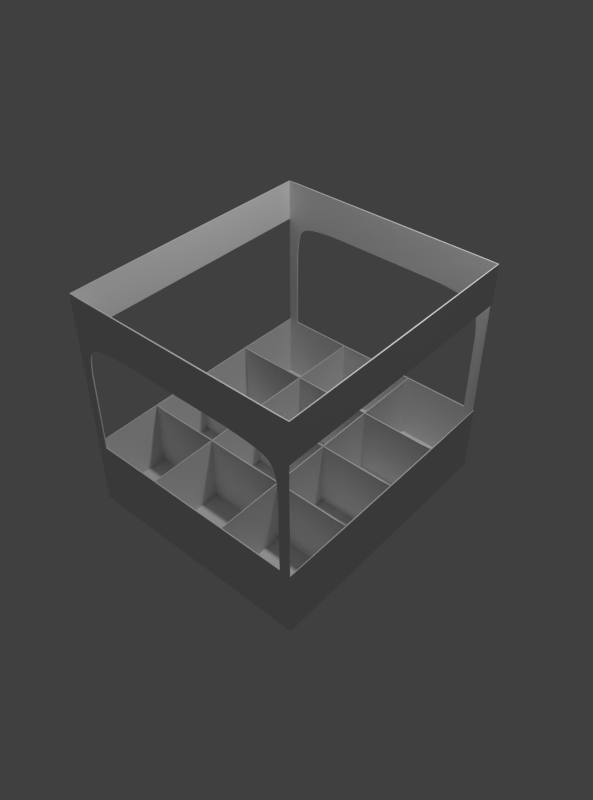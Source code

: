 # Source: afterall.blend  (saved by Blender 2.72.0; exported with 4.5.12 LTS)
import bpy
from mathutils import Matrix  # noqa: F401  (used for matrix-valued properties, if any)

bpy.ops.wm.read_factory_settings(use_empty=True)
scene = bpy.context.scene
scene.name = 'Scene'

# ---- collections
col_collection_1 = bpy.data.collections.new('Collection 1'); scene.collection.children.link(col_collection_1)

# ---- materials (node trees are filled in below, after node groups)
mat_material = bpy.data.materials.new('Material')
mat_material.alpha_threshold = 0.0
mat_material.roughness = 0.5
mat_material.line_color = (0.0, 0.0, 0.0, 1.0)

# ---- material node trees

# ---- world
world_world = bpy.data.worlds.new('World'); scene.world = world_world
world_world.color = (0.05088, 0.05088, 0.05088)
world_world.use_sun_shadow = False
world_world.sun_shadow_jitter_overblur = 0.0
world_world.cycles.sampling_method = 'MANUAL'
world_world.cycles.sample_map_resolution = 256

# ---- cameras
cam_camera = bpy.data.cameras.new('Camera')
cam_camera.clip_end = 100.0
cam_camera.lens = 35.0
cam_camera.sensor_width = 32.0
cam_camera.sensor_height = 18.0
cam_camera.ortho_scale = 7.314
cam_camera.dof.focus_distance = 0.0

# ---- lights
light_lamp = bpy.data.lights.new('Lamp', 'POINT')
light_lamp.transmission_factor = 0.0
light_lamp.cutoff_distance = 30.0
light_lamp.energy = 100.0
light_lamp.shadow_buffer_clip_start = 1.001
light_lamp.shadow_soft_size = 0.1
light_lamp.shadow_maximum_resolution = 0.006
light_lamp.use_absolute_resolution = True
light_lamp.cycles.use_multiple_importance_sampling = False

# ---- meshes
me_cube = bpy.data.meshes.new('Cube')
me_cube.from_pydata([(1.0, -1.129, 0.0), (1.0, -1.129, 2.0), (1.0, -1.129, 1.0), (1.0, -1.129, 1.65), (1.0, -1.129, 0.6071), (0.9132, -1.129, 0.0), (0.9132, -1.129, 2.0), (0.9132, -1.129, 1.0), (0.9132, -1.129, 1.65), (0.9132, -1.129, 0.6071), (0.3517, -1.129, 0.0), (0.3517, -1.129, 0.6071), (1.0, -0.5284, 0.6071), (0.9123, -1.129, 1.335), (0.4702, -1.128, 1.65), (0.9053, -1.129, 1.406), (0.8974, -1.129, 1.464), (0.8866, -1.129, 1.51), (0.8709, -1.129, 1.548), (0.8484, -1.129, 1.578), (0.8169, -1.129, 1.601), (0.7746, -1.129, 1.617), (0.7207, -1.129, 1.629), (0.6545, -1.129, 1.637), (0.5721, -1.129, 1.644), (0.5232, -1.129, 1.647), (0.9089, -1.129, 1.372), (0.9016, -1.129, 1.436), (0.8925, -1.129, 1.488), (0.8795, -1.129, 1.53), (0.8607, -1.129, 1.564), (0.8339, -1.129, 1.59), (0.7972, -1.129, 1.61), (0.7492, -1.129, 1.624), (0.6892, -1.129, 1.633), (0.6157, -1.129, 1.641), (0.4971, -1.129, 1.648), (0.9071, -1.129, 1.389), (0.8995, -1.129, 1.45), (0.8897, -1.129, 1.499), (0.8754, -1.129, 1.539), (0.8548, -1.129, 1.571), (0.8257, -1.129, 1.596), (0.7863, -1.129, 1.614), (0.7353, -1.129, 1.626), (0.6723, -1.129, 1.635), (0.5946, -1.129, 1.642), (0.5483, -1.129, 1.645), (0.9106, -1.129, 1.353), (0.9035, -1.129, 1.422), (0.895, -1.129, 1.476), (0.8832, -1.129, 1.52), (0.866, -1.129, 1.556), (0.8414, -1.129, 1.585), (0.8074, -1.129, 1.605), (0.7623, -1.129, 1.621), (0.7054, -1.129, 1.631), (0.6356, -1.129, 1.639), (0.9132, -0.5284, 0.0), (1.0, -0.5284, 0.0), (0.3517, -0.5284, 0.0), (0.9132, -0.5284, 0.6071), (0.3517, -0.5284, 0.6071), (-1.0, -1.129, 0.0), (-1.0, -1.129, 2.0), (0.0, -1.129, 0.0), (-1.0, -1.129, 1.0), (0.0, -1.129, 2.0), (-1.0, -1.129, 1.65), (0.0, -1.129, 1.65), (-1.0, -1.129, 0.6071), (0.0, -1.129, 0.6071), (-0.9132, -1.129, 0.0), (-0.9132, -1.129, 2.0), (-0.9132, -1.129, 1.0), (-0.9132, -1.129, 1.65), (-0.9132, -1.129, 0.6071), (-0.3517, -1.129, 0.0), (-0.3517, -1.129, 0.6071), (-1.0, -0.5284, 0.6071), (-0.9123, -1.129, 1.335), (-0.4702, -1.128, 1.65), (-0.9053, -1.129, 1.406), (-0.8974, -1.129, 1.464), (-0.8866, -1.129, 1.51), (-0.8709, -1.129, 1.548), (-0.8484, -1.129, 1.578), (-0.8169, -1.129, 1.601), (-0.7746, -1.129, 1.617), (-0.7207, -1.129, 1.629), (-0.6545, -1.129, 1.637), (-0.5721, -1.129, 1.644), (-0.5232, -1.129, 1.647), (-0.9089, -1.129, 1.372), (-0.9016, -1.129, 1.436), (-0.8925, -1.129, 1.488), (-0.8795, -1.129, 1.53), (-0.8607, -1.129, 1.564), (-0.8339, -1.129, 1.59), (-0.7972, -1.129, 1.61), (-0.7492, -1.129, 1.624), (-0.6892, -1.129, 1.633), (-0.6157, -1.129, 1.641), (-0.4971, -1.129, 1.648), (-0.9071, -1.129, 1.389), (-0.8995, -1.129, 1.45), (-0.8897, -1.129, 1.499), (-0.8754, -1.129, 1.539), (-0.8548, -1.129, 1.571), (-0.8257, -1.129, 1.596), (-0.7863, -1.129, 1.614), (-0.7353, -1.129, 1.626), (-0.6723, -1.129, 1.635), (-0.5946, -1.129, 1.642), (-0.5483, -1.129, 1.645), (-0.9106, -1.129, 1.353), (-0.9035, -1.129, 1.422), (-0.895, -1.129, 1.476), (-0.8832, -1.129, 1.52), (-0.866, -1.129, 1.556), (-0.8414, -1.129, 1.585), (-0.8074, -1.129, 1.605), (-0.7623, -1.129, 1.621), (-0.7054, -1.129, 1.631), (-0.6356, -1.129, 1.639), (-0.9132, -0.5284, 0.0), (-1.0, -0.5284, 0.0), (-0.3517, -0.5284, 0.0), (0.0, -0.5284, 0.0), (-0.9132, -0.5284, 0.6071), (0.0, -0.5284, 0.6071), (-0.3517, -0.5284, 0.6071), (1.0, 1.129, 0.0), (1.0, 1.129, 2.0), (1.0, 0.0, 0.0), (1.0, 1.129, 1.0), (1.0, 0.0, 2.0), (1.0, 1.129, 1.65), (1.0, 0.0, 1.65), (1.0, 1.129, 0.6071), (1.0, 0.0, 0.6071), (0.9132, 1.129, 0.0), (0.9132, 1.129, 2.0), (0.9132, 1.129, 1.0), (0.9132, 1.129, 1.65), (0.9132, 1.129, 0.6071), (0.3517, 1.129, 0.0), (0.3517, 0.0, 0.0), (0.3517, 1.129, 0.6071), (1.0, 0.5284, 0.6071), (0.9123, 1.129, 1.335), (0.4702, 1.128, 1.65), (0.9053, 1.129, 1.406), (0.8974, 1.129, 1.464), (0.8866, 1.129, 1.51), (0.8709, 1.129, 1.548), (0.8484, 1.129, 1.578), (0.8169, 1.129, 1.601), (0.7746, 1.129, 1.617), (0.7207, 1.129, 1.629), (0.6545, 1.129, 1.637), (0.5721, 1.129, 1.644), (0.5232, 1.129, 1.647), (0.9089, 1.129, 1.372), (0.9016, 1.129, 1.436), (0.8925, 1.129, 1.488), (0.8795, 1.129, 1.53), (0.8607, 1.129, 1.564), (0.8339, 1.129, 1.59), (0.7972, 1.129, 1.61), (0.7492, 1.129, 1.624), (0.6892, 1.129, 1.633), (0.6157, 1.129, 1.641), (0.4971, 1.129, 1.648), (0.9071, 1.129, 1.389), (0.8995, 1.129, 1.45), (0.8897, 1.129, 1.499), (0.8754, 1.129, 1.539), (0.8548, 1.129, 1.571), (0.8257, 1.129, 1.596), (0.7863, 1.129, 1.614), (0.7353, 1.129, 1.626), (0.6723, 1.129, 1.635), (0.5946, 1.129, 1.642), (0.5483, 1.129, 1.645), (0.9106, 1.129, 1.353), (0.9035, 1.129, 1.422), (0.895, 1.129, 1.476), (0.8832, 1.129, 1.52), (0.866, 1.129, 1.556), (0.8414, 1.129, 1.585), (0.8074, 1.129, 1.605), (0.7623, 1.129, 1.621), (0.7054, 1.129, 1.631), (0.6356, 1.129, 1.639), (1.0, 0.5284, 0.0), (0.9132, 0.5284, 0.0), (0.3517, 0.5284, 0.0), (0.9132, 0.0, 0.0), (0.9132, 0.5284, 0.6071), (0.3517, 0.5284, 0.6071), (0.3517, 0.0, 0.6071), (0.9132, 0.0, 0.6071), (-1.0, 1.129, 0.0), (-1.0, 1.129, 2.0), (-1.0, 0.0, 0.0), (0.0, 1.129, 0.0), (-1.0, 1.129, 1.0), (-1.0, 0.0, 2.0), (0.0, 1.129, 2.0), (-1.0, 1.129, 1.65), (-1.0, 0.0, 1.65), (0.0, 1.129, 1.65), (-1.0, 1.129, 0.6071), (-1.0, 0.0, 0.6071), (0.0, 1.129, 0.6071), (-0.9132, 1.129, 0.0), (-0.9132, 1.129, 2.0), (-0.9132, 1.129, 1.0), (-0.9132, 1.129, 1.65), (-0.9132, 1.129, 0.6071), (-0.3517, 1.129, 0.0), (-0.3517, 1.129, 0.6071), (-1.0, 0.5284, 0.6071), (-0.9123, 1.129, 1.335), (-0.4702, 1.128, 1.65), (-0.9053, 1.129, 1.406), (-0.8974, 1.129, 1.464), (-0.8866, 1.129, 1.51), (-0.8709, 1.129, 1.548), (-0.8484, 1.129, 1.578), (-0.8169, 1.129, 1.601), (-0.7746, 1.129, 1.617), (-0.7207, 1.129, 1.629), (-0.6545, 1.129, 1.637), (-0.5721, 1.129, 1.644), (-0.5232, 1.129, 1.647), (-0.9089, 1.129, 1.372), (-0.9016, 1.129, 1.436), (-0.8925, 1.129, 1.488), (-0.8795, 1.129, 1.53), (-0.8607, 1.129, 1.564), (-0.8339, 1.129, 1.59), (-0.7972, 1.129, 1.61), (-0.7492, 1.129, 1.624), (-0.6892, 1.129, 1.633), (-0.6157, 1.129, 1.641), (-0.4971, 1.129, 1.648), (-0.9071, 1.129, 1.389), (-0.8995, 1.129, 1.45), (-0.8897, 1.129, 1.499), (-0.8754, 1.129, 1.539), (-0.8548, 1.129, 1.571), (-0.8257, 1.129, 1.596), (-0.7863, 1.129, 1.614), (-0.7353, 1.129, 1.626), (-0.6723, 1.129, 1.635), (-0.5946, 1.129, 1.642), (-0.5483, 1.129, 1.645), (-0.9106, 1.129, 1.353), (-0.9035, 1.129, 1.422), (-0.895, 1.129, 1.476), (-0.8832, 1.129, 1.52), (-0.866, 1.129, 1.556), (-0.8414, 1.129, 1.585), (-0.8074, 1.129, 1.605), (-0.7623, 1.129, 1.621), (-0.7054, 1.129, 1.631), (-0.6356, 1.129, 1.639), (-1.0, 0.5284, 0.0), (-0.3517, 0.5284, 0.0), (0.0, 0.5284, 0.0), (-0.9132, 0.5284, 0.0), (-0.9132, 0.0, 0.0), (0.0, 0.5284, 0.6071), (-0.9132, 0.5284, 0.6071), (-0.3517, 0.5284, 0.6071), (-0.3517, 0.0, 0.6071), (0.0, 0.0, 0.0), (-0.3517, 0.0, 0.0), (-0.9132, 0.0, 0.6071), (0.0, 0.0, 0.6071)], [], [(138, 3, 1, 136), (8, 14, 69, 67, 6), (10, 65, 71, 11), (4, 9, 7, 2), (3, 8, 6, 1), (2, 7, 13, 8, 3), (0, 5, 9, 4), (5, 10, 11, 9), (13, 48, 26, 37, 15, 49, 27, 38, 16, 50, 28, 39, 17, 51, 29, 40, 18, 52, 30, 41, 19, 53, 31, 42, 20, 54, 32, 43, 21, 55, 33, 44, 22, 56, 34, 45, 23, 57, 35, 46, 24, 47, 25, 36, 14, 8), (211, 208, 64, 68), (75, 73, 67, 69, 81), (77, 78, 71, 65), (70, 66, 74, 76), (68, 64, 73, 75), (66, 68, 75, 80, 74), (63, 70, 76, 72), (72, 76, 78, 77), (80, 75, 81, 103, 92, 114, 91, 113, 102, 124, 90, 112, 101, 123, 89, 111, 100, 122, 88, 110, 99, 121, 87, 109, 98, 120, 86, 108, 97, 119, 85, 107, 96, 118, 84, 106, 95, 117, 83, 105, 94, 116, 82, 104, 93, 115), (138, 136, 133, 137), (144, 142, 209, 212, 151), (146, 148, 215, 206), (139, 135, 143, 145), (137, 133, 142, 144), (135, 137, 144, 150, 143), (132, 139, 145, 141), (141, 145, 148, 146), (150, 144, 151, 173, 162, 184, 161, 183, 172, 194, 160, 182, 171, 193, 159, 181, 170, 192, 158, 180, 169, 191, 157, 179, 168, 190, 156, 178, 167, 189, 155, 177, 166, 188, 154, 176, 165, 187, 153, 175, 164, 186, 152, 174, 163, 185), (211, 210, 204, 208), (219, 225, 212, 209, 217), (221, 206, 215, 222), (213, 220, 218, 207), (210, 219, 217, 204), (207, 218, 224, 219, 210), (203, 216, 220, 213), (216, 221, 222, 220), (224, 259, 237, 248, 226, 260, 238, 249, 227, 261, 239, 250, 228, 262, 240, 251, 229, 263, 241, 252, 230, 264, 242, 253, 231, 265, 243, 254, 232, 266, 244, 255, 233, 267, 245, 256, 234, 268, 246, 257, 235, 258, 236, 247, 225, 219), (279, 277, 281, 278), (60, 128, 65, 10), (59, 0, 4, 12), (59, 58, 5, 0), (58, 60, 10, 5), (147, 278, 128, 60), (134, 59, 12, 140), (134, 198, 58, 59), (198, 147, 60, 58), (60, 62, 61, 58), (128, 130, 62, 60), (58, 61, 12, 59), (60, 62, 11, 10), (147, 201, 62, 60), (127, 77, 65, 128), (126, 79, 70, 63), (126, 63, 72, 125), (125, 72, 77, 127), (279, 127, 128, 278), (205, 214, 79, 126), (205, 126, 125, 273), (273, 125, 127, 279), (127, 125, 129, 131), (128, 127, 131, 130), (125, 126, 79, 129), (127, 131, 78, 77), (279, 277, 131, 127), (197, 146, 206, 271), (195, 149, 139, 132), (195, 132, 141, 196), (196, 141, 146, 197), (147, 197, 271, 278), (134, 140, 149, 195), (134, 195, 196, 198), (198, 196, 197, 147), (197, 200, 199, 196), (271, 274, 200, 197), (196, 199, 149, 195), (197, 146, 148, 200), (147, 197, 200, 201), (147, 278, 281, 201), (198, 147, 201, 202), (134, 198, 202, 140), (270, 271, 206, 221), (269, 203, 213, 223), (269, 272, 216, 203), (272, 270, 221, 216), (279, 278, 271, 270), (205, 269, 223, 214), (205, 273, 272, 269), (273, 279, 270, 272), (270, 272, 275, 276), (271, 270, 276, 274), (272, 269, 223, 275), (270, 221, 222, 276), (279, 270, 276, 277), (273, 280, 277, 279), (205, 214, 280, 273)])
me_cube.materials.append(mat_material)
me_cube.use_remesh_preserve_volume = False
me_cube.use_remesh_preserve_attributes = False
me_cube.use_mirror_vertex_groups = False
me_cube.update()

# ---- objects
ob_cube = bpy.data.objects.new('Cube', me_cube)
ob_lamp = bpy.data.objects.new('Lamp', light_lamp)
ob_camera = bpy.data.objects.new('Camera', cam_camera)

# ---- transforms, parenting, visibility, modifiers, constraints
ob_cube.location = (0.0, 0.0, 0.0)
ob_cube.scale = (0.6645, 0.6645, 0.6645)
ob_cube.lock_rotations_4d = False
ob_cube.empty_display_type = 'ARROWS'
ob_cube.lineart.crease_threshold = 0.0
_m = ob_cube.modifiers.new('Solidify', 'SOLIDIFY')
_m.nonmanifold_thickness_mode = 'FIXED'
_m.nonmanifold_merge_threshold = 0.0003
ob_lamp.location = (0.6394, 0.3882, 3.13)
ob_lamp.rotation_euler = (0.6503, 0.05522, 1.866)
ob_lamp.lock_rotations_4d = False
ob_lamp.empty_display_type = 'ARROWS'
ob_lamp.color = (0.0, 0.0, 0.0, 0.0)
ob_lamp.lineart.crease_threshold = 0.0
ob_camera.location = (2.322, -2.599, 3.523)
ob_camera.rotation_euler = (0.8708, 9.056e-07, 0.7196)
ob_camera.scale = (4.595, 4.595, 4.595)
ob_camera.lock_rotations_4d = False
ob_camera.empty_display_type = 'ARROWS'
ob_camera.color = (0.0, 0.0, 0.0, 0.0)
ob_camera.display_type = 'WIRE'
ob_camera.lineart.crease_threshold = 0.0

# ---- collection membership
col_collection_1.objects.link(ob_cube)
col_collection_1.objects.link(ob_lamp)
col_collection_1.objects.link(ob_camera)

# ---- scene / render settings (as saved in the file)
scene.camera = ob_camera
scene.frame_start = 1; scene.frame_end = 250; scene.frame_set(0)
scene.render.engine = 'CYCLES'
scene.render.resolution_x = 800
scene.render.resolution_percentage = 50
scene.render.dither_intensity = 0.0
scene.cycles.use_denoising = False
scene.cycles.samples = 300
scene.cycles.sampling_pattern = 'TABULATED_SOBOL'
scene.cycles.light_sampling_threshold = 0.0
scene.cycles.use_adaptive_sampling = False
scene.cycles.use_light_tree = False
scene.cycles.blur_glossy = 0.0
scene.cycles.pixel_filter_type = 'GAUSSIAN'
scene.cycles.sample_clamp_indirect = 0.0
scene.view_settings.view_transform = 'Standard'
bpy.context.view_layer.update()
